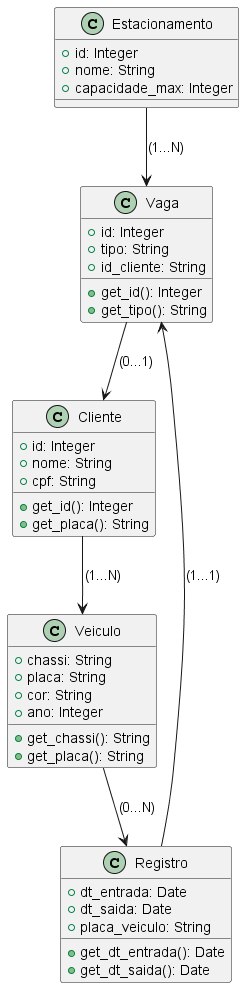

The diagram above was rendered by PlantUML. Its source (embedded in the PNG):
@startuml estacionamentoUml

class Estacionamento {
    + id: Integer
    + nome: String
    + capacidade_max: Integer
}

class Vaga {
    + id: Integer
    + tipo: String
    + id_cliente: String

    + get_id(): Integer
    + get_tipo(): String
}

class Cliente {
    + id: Integer
    + nome: String
    + cpf: String

    + get_id(): Integer
    + get_placa(): String
}

class Registro {
    + dt_entrada: Date
    + dt_saida: Date
    + placa_veiculo: String

    + get_dt_entrada(): Date
    + get_dt_saida(): Date
}

class Veiculo {
    + chassi: String
    + placa: String
    + cor: String
    + ano: Integer

    + get_chassi(): String
    + get_placa(): String
}

Estacionamento --> Vaga: (1...N)
Vaga --> Cliente: (0...1)
Cliente --> Veiculo: (1...N)
Veiculo --> Registro: (0...N)
Registro --> Vaga: (1...1)

@enduml